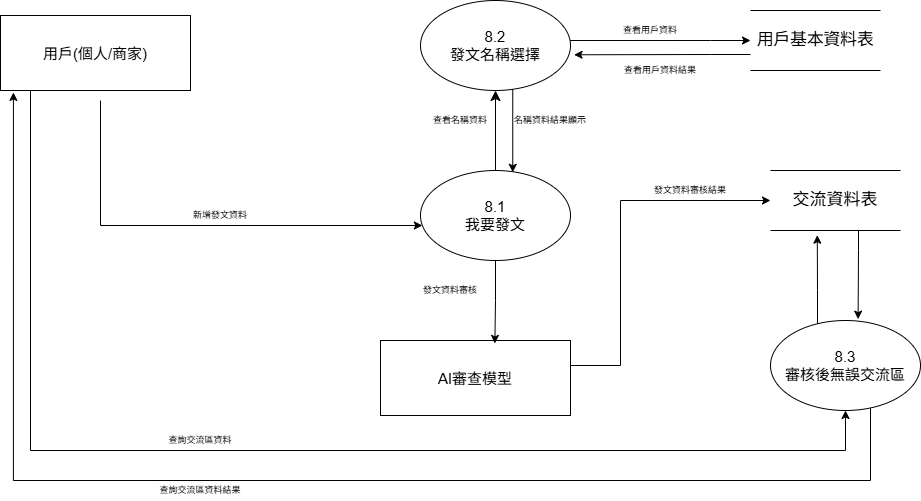

The diagram above was exported from draw.io. Its source (the exported page's mxGraphModel, read from the mxfile embedded in the PNG):
<mxGraphModel dx="1213" dy="601" grid="1" gridSize="10" guides="1" tooltips="1" connect="1" arrows="1" fold="1" page="1" pageScale="1" pageWidth="3300" pageHeight="2339" math="0" shadow="0">
  <root>
    <mxCell id="WIyWlLk6GJQsqaUBKTNV-0" />
    <mxCell id="WIyWlLk6GJQsqaUBKTNV-1" parent="WIyWlLk6GJQsqaUBKTNV-0" />
    <mxCell id="iEPgLdxgEiLFFf7F8dnO-10" style="edgeStyle=orthogonalEdgeStyle;rounded=0;orthogonalLoop=1;jettySize=auto;html=1;" parent="WIyWlLk6GJQsqaUBKTNV-1" target="iEPgLdxgEiLFFf7F8dnO-7" edge="1">
      <mxGeometry relative="1" as="geometry">
        <mxPoint x="289.9988235294117" y="210" as="sourcePoint" />
        <mxPoint x="589.9400000000012" y="335" as="targetPoint" />
        <Array as="points">
          <mxPoint x="290" y="335" />
        </Array>
      </mxGeometry>
    </mxCell>
    <mxCell id="iEPgLdxgEiLFFf7F8dnO-34" style="edgeStyle=orthogonalEdgeStyle;rounded=0;orthogonalLoop=1;jettySize=auto;html=1;entryX=0.5;entryY=1;entryDx=0;entryDy=0;" parent="WIyWlLk6GJQsqaUBKTNV-1" source="X3yai4YrdYZ7WcKSDFw5-0" target="iEPgLdxgEiLFFf7F8dnO-13" edge="1">
      <mxGeometry relative="1" as="geometry">
        <Array as="points">
          <mxPoint x="220" y="560" />
          <mxPoint x="1035" y="560" />
        </Array>
      </mxGeometry>
    </mxCell>
    <mxCell id="X3yai4YrdYZ7WcKSDFw5-0" value="用戶(個人/商家)" style="rounded=0;whiteSpace=wrap;html=1;fontSize=15;" parent="WIyWlLk6GJQsqaUBKTNV-1" vertex="1">
      <mxGeometry x="190" y="125" width="190" height="75" as="geometry" />
    </mxCell>
    <mxCell id="S7lbI4ET2CLXB28CVu6p-32" style="edgeStyle=orthogonalEdgeStyle;rounded=0;orthogonalLoop=1;jettySize=auto;html=1;entryX=0;entryY=0.25;entryDx=0;entryDy=0;" parent="WIyWlLk6GJQsqaUBKTNV-1" edge="1">
      <mxGeometry relative="1" as="geometry">
        <Array as="points">
          <mxPoint x="850" y="290" />
          <mxPoint x="850" y="290" />
        </Array>
        <mxPoint x="768.1247032282677" y="290" as="sourcePoint" />
      </mxGeometry>
    </mxCell>
    <mxCell id="iEPgLdxgEiLFFf7F8dnO-4" style="edgeStyle=orthogonalEdgeStyle;rounded=0;orthogonalLoop=1;jettySize=auto;html=1;entryX=0;entryY=0.5;entryDx=0;entryDy=0;" parent="WIyWlLk6GJQsqaUBKTNV-1" source="S7lbI4ET2CLXB28CVu6p-23" target="iEPgLdxgEiLFFf7F8dnO-1" edge="1">
      <mxGeometry relative="1" as="geometry">
        <Array as="points">
          <mxPoint x="900" y="150" />
        </Array>
      </mxGeometry>
    </mxCell>
    <mxCell id="iEPgLdxgEiLFFf7F8dnO-6" style="edgeStyle=orthogonalEdgeStyle;rounded=0;orthogonalLoop=1;jettySize=auto;html=1;entryX=0.615;entryY=0.02;entryDx=0;entryDy=0;entryPerimeter=0;" parent="WIyWlLk6GJQsqaUBKTNV-1" source="S7lbI4ET2CLXB28CVu6p-23" target="iEPgLdxgEiLFFf7F8dnO-7" edge="1">
      <mxGeometry relative="1" as="geometry">
        <mxPoint x="380" y="170" as="targetPoint" />
        <Array as="points">
          <mxPoint x="702" y="170" />
        </Array>
      </mxGeometry>
    </mxCell>
    <mxCell id="S7lbI4ET2CLXB28CVu6p-23" value="8.2&lt;div&gt;發文名稱選擇&lt;/div&gt;" style="ellipse;whiteSpace=wrap;html=1;fontSize=15;" parent="WIyWlLk6GJQsqaUBKTNV-1" vertex="1">
      <mxGeometry x="610" y="110" width="150" height="90" as="geometry" />
    </mxCell>
    <mxCell id="iEPgLdxgEiLFFf7F8dnO-18" style="edgeStyle=orthogonalEdgeStyle;rounded=0;orthogonalLoop=1;jettySize=auto;html=1;entryX=0;entryY=0.5;entryDx=0;entryDy=0;" parent="WIyWlLk6GJQsqaUBKTNV-1" source="S7lbI4ET2CLXB28CVu6p-26" target="iEPgLdxgEiLFFf7F8dnO-8" edge="1">
      <mxGeometry relative="1" as="geometry">
        <Array as="points">
          <mxPoint x="810" y="475" />
          <mxPoint x="810" y="310" />
        </Array>
      </mxGeometry>
    </mxCell>
    <mxCell id="S7lbI4ET2CLXB28CVu6p-26" value="AI審查模型" style="rounded=0;whiteSpace=wrap;html=1;fontSize=15;" parent="WIyWlLk6GJQsqaUBKTNV-1" vertex="1">
      <mxGeometry x="570" y="450" width="190" height="75" as="geometry" />
    </mxCell>
    <mxCell id="S7lbI4ET2CLXB28CVu6p-52" value="查看名稱資料" style="text;strokeColor=none;align=center;fillColor=none;html=1;verticalAlign=middle;whiteSpace=wrap;rounded=0;fontSize=9;" parent="WIyWlLk6GJQsqaUBKTNV-1" vertex="1">
      <mxGeometry x="600" y="220" width="100" height="20" as="geometry" />
    </mxCell>
    <mxCell id="iEPgLdxgEiLFFf7F8dnO-1" value="&lt;span style=&quot;line-height: 115%; letter-spacing: -0.25pt;&quot;&gt;&lt;font style=&quot;font-size: 17px;&quot; face=&quot;Helvetica&quot;&gt;用戶基本資料表&lt;/font&gt;&lt;/span&gt;" style="shape=partialRectangle;whiteSpace=wrap;html=1;left=0;right=0;fillColor=none;" parent="WIyWlLk6GJQsqaUBKTNV-1" vertex="1">
      <mxGeometry x="940" y="120" width="130" height="60" as="geometry" />
    </mxCell>
    <mxCell id="iEPgLdxgEiLFFf7F8dnO-5" style="edgeStyle=orthogonalEdgeStyle;rounded=0;orthogonalLoop=1;jettySize=auto;html=1;entryX=1.024;entryY=0.603;entryDx=0;entryDy=0;entryPerimeter=0;" parent="WIyWlLk6GJQsqaUBKTNV-1" source="iEPgLdxgEiLFFf7F8dnO-1" target="S7lbI4ET2CLXB28CVu6p-23" edge="1">
      <mxGeometry relative="1" as="geometry">
        <Array as="points">
          <mxPoint x="900" y="164" />
          <mxPoint x="900" y="164" />
        </Array>
      </mxGeometry>
    </mxCell>
    <mxCell id="nyeSWv89XDcVUus--aiv-2" style="edgeStyle=none;curved=1;rounded=0;orthogonalLoop=1;jettySize=auto;html=1;entryX=0.5;entryY=1;entryDx=0;entryDy=0;fontSize=12;startSize=8;endSize=8;" parent="WIyWlLk6GJQsqaUBKTNV-1" source="iEPgLdxgEiLFFf7F8dnO-7" target="S7lbI4ET2CLXB28CVu6p-23" edge="1">
      <mxGeometry relative="1" as="geometry" />
    </mxCell>
    <mxCell id="iEPgLdxgEiLFFf7F8dnO-7" value="8.1&lt;div&gt;&lt;span style=&quot;background-color: transparent; color: light-dark(rgb(0, 0, 0), rgb(255, 255, 255));&quot;&gt;我要發文&lt;/span&gt;&lt;/div&gt;" style="ellipse;whiteSpace=wrap;html=1;fontSize=15;" parent="WIyWlLk6GJQsqaUBKTNV-1" vertex="1">
      <mxGeometry x="610" y="280" width="150" height="90" as="geometry" />
    </mxCell>
    <mxCell id="iEPgLdxgEiLFFf7F8dnO-8" value="&lt;font style=&quot;font-size: 17px;&quot;&gt;交流資料表&lt;/font&gt;" style="shape=partialRectangle;whiteSpace=wrap;html=1;left=0;right=0;fillColor=none;" parent="WIyWlLk6GJQsqaUBKTNV-1" vertex="1">
      <mxGeometry x="960" y="280" width="130" height="60" as="geometry" />
    </mxCell>
    <mxCell id="iEPgLdxgEiLFFf7F8dnO-12" style="edgeStyle=orthogonalEdgeStyle;rounded=0;orthogonalLoop=1;jettySize=auto;html=1;entryX=0.602;entryY=0.039;entryDx=0;entryDy=0;entryPerimeter=0;" parent="WIyWlLk6GJQsqaUBKTNV-1" source="iEPgLdxgEiLFFf7F8dnO-7" target="S7lbI4ET2CLXB28CVu6p-26" edge="1">
      <mxGeometry relative="1" as="geometry" />
    </mxCell>
    <mxCell id="iEPgLdxgEiLFFf7F8dnO-13" value="8.3&lt;div&gt;審核後無誤交流區&lt;/div&gt;" style="ellipse;whiteSpace=wrap;html=1;fontSize=15;" parent="WIyWlLk6GJQsqaUBKTNV-1" vertex="1">
      <mxGeometry x="960" y="430" width="150" height="90" as="geometry" />
    </mxCell>
    <mxCell id="iEPgLdxgEiLFFf7F8dnO-19" value="名稱資料結果顯示" style="text;strokeColor=none;align=center;fillColor=none;html=1;verticalAlign=middle;whiteSpace=wrap;rounded=0;fontSize=9;" parent="WIyWlLk6GJQsqaUBKTNV-1" vertex="1">
      <mxGeometry x="690" y="220" width="100" height="20" as="geometry" />
    </mxCell>
    <mxCell id="iEPgLdxgEiLFFf7F8dnO-22" value="查看用戶資料" style="text;strokeColor=none;align=center;fillColor=none;html=1;verticalAlign=middle;whiteSpace=wrap;rounded=0;fontSize=9;" parent="WIyWlLk6GJQsqaUBKTNV-1" vertex="1">
      <mxGeometry x="790" y="130" width="100" height="20" as="geometry" />
    </mxCell>
    <mxCell id="iEPgLdxgEiLFFf7F8dnO-23" value="查看用戶資料結果" style="text;strokeColor=none;align=center;fillColor=none;html=1;verticalAlign=middle;whiteSpace=wrap;rounded=0;fontSize=9;" parent="WIyWlLk6GJQsqaUBKTNV-1" vertex="1">
      <mxGeometry x="800" y="170" width="100" height="20" as="geometry" />
    </mxCell>
    <mxCell id="iEPgLdxgEiLFFf7F8dnO-24" value="新增發文資料" style="text;strokeColor=none;align=center;fillColor=none;html=1;verticalAlign=middle;whiteSpace=wrap;rounded=0;fontSize=9;" parent="WIyWlLk6GJQsqaUBKTNV-1" vertex="1">
      <mxGeometry x="360" y="315" width="100" height="20" as="geometry" />
    </mxCell>
    <mxCell id="iEPgLdxgEiLFFf7F8dnO-25" value="發文資料審核" style="text;strokeColor=none;align=center;fillColor=none;html=1;verticalAlign=middle;whiteSpace=wrap;rounded=0;fontSize=9;" parent="WIyWlLk6GJQsqaUBKTNV-1" vertex="1">
      <mxGeometry x="590" y="390" width="100" height="20" as="geometry" />
    </mxCell>
    <mxCell id="iEPgLdxgEiLFFf7F8dnO-30" style="edgeStyle=orthogonalEdgeStyle;rounded=0;orthogonalLoop=1;jettySize=auto;html=1;entryX=0.36;entryY=1.078;entryDx=0;entryDy=0;entryPerimeter=0;" parent="WIyWlLk6GJQsqaUBKTNV-1" source="iEPgLdxgEiLFFf7F8dnO-13" target="iEPgLdxgEiLFFf7F8dnO-8" edge="1">
      <mxGeometry relative="1" as="geometry">
        <Array as="points">
          <mxPoint x="1007" y="400" />
          <mxPoint x="1007" y="400" />
        </Array>
      </mxGeometry>
    </mxCell>
    <mxCell id="iEPgLdxgEiLFFf7F8dnO-31" value="發文資料審核結果" style="text;strokeColor=none;align=center;fillColor=none;html=1;verticalAlign=middle;whiteSpace=wrap;rounded=0;fontSize=9;" parent="WIyWlLk6GJQsqaUBKTNV-1" vertex="1">
      <mxGeometry x="830" y="290" width="100" height="20" as="geometry" />
    </mxCell>
    <mxCell id="iEPgLdxgEiLFFf7F8dnO-33" style="edgeStyle=orthogonalEdgeStyle;rounded=0;orthogonalLoop=1;jettySize=auto;html=1;entryX=0.584;entryY=-0.015;entryDx=0;entryDy=0;entryPerimeter=0;" parent="WIyWlLk6GJQsqaUBKTNV-1" source="iEPgLdxgEiLFFf7F8dnO-8" target="iEPgLdxgEiLFFf7F8dnO-13" edge="1">
      <mxGeometry relative="1" as="geometry">
        <Array as="points">
          <mxPoint x="1048" y="360" />
          <mxPoint x="1048" y="360" />
        </Array>
      </mxGeometry>
    </mxCell>
    <mxCell id="iEPgLdxgEiLFFf7F8dnO-35" style="edgeStyle=orthogonalEdgeStyle;rounded=0;orthogonalLoop=1;jettySize=auto;html=1;entryX=0.068;entryY=1.026;entryDx=0;entryDy=0;entryPerimeter=0;" parent="WIyWlLk6GJQsqaUBKTNV-1" source="iEPgLdxgEiLFFf7F8dnO-13" target="X3yai4YrdYZ7WcKSDFw5-0" edge="1">
      <mxGeometry relative="1" as="geometry">
        <Array as="points">
          <mxPoint x="1060" y="590" />
          <mxPoint x="203" y="590" />
        </Array>
      </mxGeometry>
    </mxCell>
    <mxCell id="iEPgLdxgEiLFFf7F8dnO-36" value="查詢交流區資料" style="text;strokeColor=none;align=center;fillColor=none;html=1;verticalAlign=middle;whiteSpace=wrap;rounded=0;fontSize=9;" parent="WIyWlLk6GJQsqaUBKTNV-1" vertex="1">
      <mxGeometry x="340" y="540" width="100" height="20" as="geometry" />
    </mxCell>
    <mxCell id="iEPgLdxgEiLFFf7F8dnO-37" value="查詢交流區資料結果" style="text;strokeColor=none;align=center;fillColor=none;html=1;verticalAlign=middle;whiteSpace=wrap;rounded=0;fontSize=9;" parent="WIyWlLk6GJQsqaUBKTNV-1" vertex="1">
      <mxGeometry x="340" y="590" width="100" height="20" as="geometry" />
    </mxCell>
  </root>
</mxGraphModel>